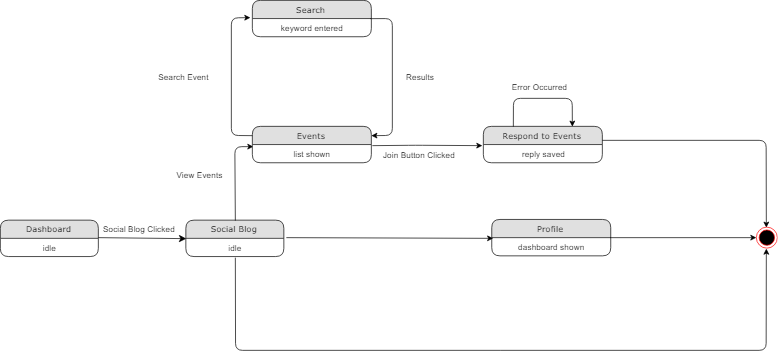

The diagram above was exported from draw.io. Its source (the exported page's mxGraphModel, read from the mxfile embedded in the PNG):
<mxGraphModel dx="1200" dy="1471" grid="1" gridSize="10" guides="1" tooltips="1" connect="1" arrows="1" fold="1" page="1" pageScale="1" pageWidth="1100" pageHeight="850" background="#ffffff" math="0" shadow="0">
  <root>
    <mxCell id="0" />
    <mxCell id="1" parent="0" />
    <mxCell id="1fdf3b25b50cf41e-1" value="Dashboard" style="swimlane;html=1;fontStyle=0;childLayout=stackLayout;horizontal=1;startSize=26;fillColor=#e0e0e0;horizontalStack=0;resizeParent=1;resizeLast=0;collapsible=1;marginBottom=0;swimlaneFillColor=#ffffff;align=center;rounded=1;shadow=0;comic=0;labelBackgroundColor=none;strokeColor=#000000;strokeWidth=1;fontFamily=Verdana;fontSize=12;fontColor=#000000;" parent="1" vertex="1">
      <mxGeometry x="430" y="54" width="140" height="52" as="geometry" />
    </mxCell>
    <mxCell id="1fdf3b25b50cf41e-2" value="idle" style="text;html=1;strokeColor=none;fillColor=none;spacingLeft=4;spacingRight=4;whiteSpace=wrap;overflow=hidden;rotatable=0;points=[[0,0.5],[1,0.5]];portConstraint=eastwest;align=center;" parent="1fdf3b25b50cf41e-1" vertex="1">
      <mxGeometry y="26" width="140" height="26" as="geometry" />
    </mxCell>
    <mxCell id="1fdf3b25b50cf41e-7" value="Respond to Events" style="swimlane;html=1;fontStyle=0;childLayout=stackLayout;horizontal=1;startSize=26;fillColor=#e0e0e0;horizontalStack=0;resizeParent=1;resizeLast=0;collapsible=1;marginBottom=0;swimlaneFillColor=#ffffff;align=center;rounded=1;shadow=0;comic=0;labelBackgroundColor=none;strokeColor=#000000;strokeWidth=1;fontFamily=Verdana;fontSize=12;fontColor=#000000;" parent="1" vertex="1">
      <mxGeometry x="1120" y="-80" width="170" height="52" as="geometry" />
    </mxCell>
    <mxCell id="1fdf3b25b50cf41e-8" value="reply saved" style="text;html=1;strokeColor=none;fillColor=none;spacingLeft=4;spacingRight=4;whiteSpace=wrap;overflow=hidden;rotatable=0;points=[[0,0.5],[1,0.5]];portConstraint=eastwest;align=center;" parent="1fdf3b25b50cf41e-7" vertex="1">
      <mxGeometry y="26" width="170" height="26" as="geometry" />
    </mxCell>
    <mxCell id="1fdf3b25b50cf41e-11" value="Social Blog" style="swimlane;html=1;fontStyle=0;childLayout=stackLayout;horizontal=1;startSize=26;fillColor=#e0e0e0;horizontalStack=0;resizeParent=1;resizeLast=0;collapsible=1;marginBottom=0;swimlaneFillColor=#ffffff;align=center;rounded=1;shadow=0;comic=0;labelBackgroundColor=none;strokeColor=#000000;strokeWidth=1;fontFamily=Verdana;fontSize=12;fontColor=#000000;" parent="1" vertex="1">
      <mxGeometry x="695" y="54" width="140" height="52" as="geometry" />
    </mxCell>
    <mxCell id="1fdf3b25b50cf41e-12" value="idle" style="text;html=1;strokeColor=none;fillColor=none;spacingLeft=4;spacingRight=4;whiteSpace=wrap;overflow=hidden;rotatable=0;points=[[0,0.5],[1,0.5]];portConstraint=eastwest;align=center;" parent="1fdf3b25b50cf41e-11" vertex="1">
      <mxGeometry y="26" width="140" height="26" as="geometry" />
    </mxCell>
    <mxCell id="fjNlEd4nIXOPYDQXiLsd-4" style="edgeStyle=none;html=1;labelBackgroundColor=none;startFill=0;startSize=8;endFill=1;endSize=8;fontFamily=Verdana;fontSize=12;entryX=0;entryY=0.5;entryDx=0;entryDy=0;" edge="1" parent="1" target="1fdf3b25b50cf41e-11">
      <mxGeometry relative="1" as="geometry">
        <mxPoint x="670" y="78" as="targetPoint" />
        <mxPoint x="570" y="79" as="sourcePoint" />
      </mxGeometry>
    </mxCell>
    <mxCell id="fjNlEd4nIXOPYDQXiLsd-10" value="Social Blog Clicked" style="text;html=1;resizable=0;points=[];autosize=1;align=left;verticalAlign=top;spacingTop=-4;fontColor=#000000;" vertex="1" parent="1">
      <mxGeometry x="575" y="57" width="120" height="20" as="geometry" />
    </mxCell>
    <mxCell id="fjNlEd4nIXOPYDQXiLsd-25" value="" style="endArrow=classic;html=1;fontColor=#000000;exitX=0.5;exitY=0;exitDx=0;exitDy=0;entryX=0.006;entryY=0.115;entryDx=0;entryDy=0;entryPerimeter=0;" edge="1" parent="1" source="1fdf3b25b50cf41e-11" target="fjNlEd4nIXOPYDQXiLsd-27">
      <mxGeometry width="50" height="50" relative="1" as="geometry">
        <mxPoint x="740" y="50" as="sourcePoint" />
        <mxPoint x="765" y="-62" as="targetPoint" />
        <Array as="points">
          <mxPoint x="765" y="-51" />
        </Array>
      </mxGeometry>
    </mxCell>
    <mxCell id="fjNlEd4nIXOPYDQXiLsd-26" value="Events" style="swimlane;html=1;fontStyle=0;childLayout=stackLayout;horizontal=1;startSize=26;fillColor=#e0e0e0;horizontalStack=0;resizeParent=1;resizeLast=0;collapsible=1;marginBottom=0;swimlaneFillColor=#ffffff;align=center;rounded=1;shadow=0;comic=0;labelBackgroundColor=none;strokeColor=#000000;strokeWidth=1;fontFamily=Verdana;fontSize=12;fontColor=#000000;" vertex="1" parent="1">
      <mxGeometry x="790" y="-80" width="170" height="52" as="geometry" />
    </mxCell>
    <mxCell id="fjNlEd4nIXOPYDQXiLsd-27" value="list shown" style="text;html=1;strokeColor=none;fillColor=none;spacingLeft=4;spacingRight=4;whiteSpace=wrap;overflow=hidden;rotatable=0;points=[[0,0.5],[1,0.5]];portConstraint=eastwest;align=center;" vertex="1" parent="fjNlEd4nIXOPYDQXiLsd-26">
      <mxGeometry y="26" width="170" height="26" as="geometry" />
    </mxCell>
    <mxCell id="fjNlEd4nIXOPYDQXiLsd-28" value="View Events" style="text;html=1;resizable=0;points=[];autosize=1;align=left;verticalAlign=top;spacingTop=-4;fontColor=#000000;" vertex="1" parent="1">
      <mxGeometry x="680" y="-20" width="80" height="20" as="geometry" />
    </mxCell>
    <mxCell id="fjNlEd4nIXOPYDQXiLsd-29" value="" style="endArrow=classic;html=1;fontColor=#000000;exitX=1.006;exitY=0.038;exitDx=0;exitDy=0;exitPerimeter=0;entryX=-0.008;entryY=0.06;entryDx=0;entryDy=0;entryPerimeter=0;" edge="1" parent="1" source="fjNlEd4nIXOPYDQXiLsd-27" target="1fdf3b25b50cf41e-8">
      <mxGeometry width="50" height="50" relative="1" as="geometry">
        <mxPoint x="1010" y="-30" as="sourcePoint" />
        <mxPoint x="1050" y="-53" as="targetPoint" />
        <Array as="points">
          <mxPoint x="1023" y="-53" />
        </Array>
      </mxGeometry>
    </mxCell>
    <mxCell id="fjNlEd4nIXOPYDQXiLsd-30" value="Results" style="text;html=1;resizable=0;points=[];autosize=1;align=left;verticalAlign=top;spacingTop=-4;fontColor=#000000;" vertex="1" parent="1">
      <mxGeometry x="1008" y="-160" width="60" height="20" as="geometry" />
    </mxCell>
    <mxCell id="fjNlEd4nIXOPYDQXiLsd-39" value="Search" style="swimlane;html=1;fontStyle=0;childLayout=stackLayout;horizontal=1;startSize=26;fillColor=#e0e0e0;horizontalStack=0;resizeParent=1;resizeLast=0;collapsible=1;marginBottom=0;swimlaneFillColor=#ffffff;align=center;rounded=1;shadow=0;comic=0;labelBackgroundColor=none;strokeColor=#000000;strokeWidth=1;fontFamily=Verdana;fontSize=12;fontColor=#000000;" vertex="1" parent="1">
      <mxGeometry x="790" y="-260" width="170" height="52" as="geometry" />
    </mxCell>
    <mxCell id="fjNlEd4nIXOPYDQXiLsd-40" value="keyword entered" style="text;html=1;strokeColor=none;fillColor=none;spacingLeft=4;spacingRight=4;whiteSpace=wrap;overflow=hidden;rotatable=0;points=[[0,0.5],[1,0.5]];portConstraint=eastwest;align=center;" vertex="1" parent="fjNlEd4nIXOPYDQXiLsd-39">
      <mxGeometry y="26" width="170" height="26" as="geometry" />
    </mxCell>
    <mxCell id="fjNlEd4nIXOPYDQXiLsd-41" value="" style="endArrow=classic;html=1;fontColor=#000000;exitX=0;exitY=0.25;exitDx=0;exitDy=0;entryX=-0.017;entryY=-0.049;entryDx=0;entryDy=0;entryPerimeter=0;" edge="1" parent="1" source="fjNlEd4nIXOPYDQXiLsd-26" target="fjNlEd4nIXOPYDQXiLsd-40">
      <mxGeometry width="50" height="50" relative="1" as="geometry">
        <mxPoint x="680" y="-130" as="sourcePoint" />
        <mxPoint x="730" y="-180" as="targetPoint" />
        <Array as="points">
          <mxPoint x="760" y="-67" />
          <mxPoint x="760" y="-235" />
        </Array>
      </mxGeometry>
    </mxCell>
    <mxCell id="fjNlEd4nIXOPYDQXiLsd-42" value="" style="endArrow=classic;html=1;fontColor=#000000;exitX=0.992;exitY=0.005;exitDx=0;exitDy=0;entryX=1;entryY=0.25;entryDx=0;entryDy=0;exitPerimeter=0;" edge="1" parent="1" source="fjNlEd4nIXOPYDQXiLsd-40" target="fjNlEd4nIXOPYDQXiLsd-26">
      <mxGeometry width="50" height="50" relative="1" as="geometry">
        <mxPoint x="1100.0000000000002" y="-123.71428571428555" as="sourcePoint" />
        <mxPoint x="1097.1428571428573" y="-292.2857142857142" as="targetPoint" />
        <Array as="points">
          <mxPoint x="990" y="-234" />
          <mxPoint x="990" y="-67" />
        </Array>
      </mxGeometry>
    </mxCell>
    <mxCell id="fjNlEd4nIXOPYDQXiLsd-43" value="Search Event" style="text;html=1;resizable=0;points=[];autosize=1;align=left;verticalAlign=top;spacingTop=-4;fontColor=#000000;" vertex="1" parent="1">
      <mxGeometry x="654" y="-160" width="90" height="20" as="geometry" />
    </mxCell>
    <mxCell id="fjNlEd4nIXOPYDQXiLsd-44" value="Join Button Clicked" style="text;html=1;resizable=0;points=[];autosize=1;align=left;verticalAlign=top;spacingTop=-4;fontColor=#000000;" vertex="1" parent="1">
      <mxGeometry x="975" y="-48" width="120" height="20" as="geometry" />
    </mxCell>
    <mxCell id="fjNlEd4nIXOPYDQXiLsd-58" value="Profile" style="swimlane;html=1;fontStyle=0;childLayout=stackLayout;horizontal=1;startSize=26;fillColor=#e0e0e0;horizontalStack=0;resizeParent=1;resizeLast=0;collapsible=1;marginBottom=0;swimlaneFillColor=#ffffff;align=center;rounded=1;shadow=0;comic=0;labelBackgroundColor=none;strokeColor=#000000;strokeWidth=1;fontFamily=Verdana;fontSize=12;fontColor=#000000;" vertex="1" parent="1">
      <mxGeometry x="1132" y="53" width="170" height="52" as="geometry" />
    </mxCell>
    <mxCell id="fjNlEd4nIXOPYDQXiLsd-59" value="dashboard shown" style="text;html=1;strokeColor=none;fillColor=none;spacingLeft=4;spacingRight=4;whiteSpace=wrap;overflow=hidden;rotatable=0;points=[[0,0.5],[1,0.5]];portConstraint=eastwest;align=center;" vertex="1" parent="fjNlEd4nIXOPYDQXiLsd-58">
      <mxGeometry y="26" width="170" height="26" as="geometry" />
    </mxCell>
    <mxCell id="fjNlEd4nIXOPYDQXiLsd-60" value="" style="endArrow=classic;html=1;fontColor=#000000;exitX=1.026;exitY=-0.038;exitDx=0;exitDy=0;exitPerimeter=0;" edge="1" parent="1" source="1fdf3b25b50cf41e-12">
      <mxGeometry width="50" height="50" relative="1" as="geometry">
        <mxPoint x="890" y="100" as="sourcePoint" />
        <mxPoint x="1134" y="80" as="targetPoint" />
      </mxGeometry>
    </mxCell>
    <mxCell id="fjNlEd4nIXOPYDQXiLsd-61" value="" style="endArrow=classic;html=1;fontColor=#000000;exitX=0.25;exitY=0;exitDx=0;exitDy=0;entryX=0.75;entryY=0;entryDx=0;entryDy=0;" edge="1" parent="1" source="1fdf3b25b50cf41e-7" target="1fdf3b25b50cf41e-7">
      <mxGeometry width="50" height="50" relative="1" as="geometry">
        <mxPoint x="1210" y="-150" as="sourcePoint" />
        <mxPoint x="1290" y="-120" as="targetPoint" />
        <Array as="points">
          <mxPoint x="1163" y="-120" />
          <mxPoint x="1247" y="-120" />
        </Array>
      </mxGeometry>
    </mxCell>
    <mxCell id="fjNlEd4nIXOPYDQXiLsd-62" value="Error Occurred" style="text;html=1;resizable=0;points=[];autosize=1;align=left;verticalAlign=top;spacingTop=-4;fontColor=#000000;" vertex="1" parent="1">
      <mxGeometry x="1159" y="-145" width="90" height="20" as="geometry" />
    </mxCell>
    <mxCell id="fjNlEd4nIXOPYDQXiLsd-63" value="" style="endArrow=classic;html=1;fontColor=#000000;exitX=0.505;exitY=1.06;exitDx=0;exitDy=0;exitPerimeter=0;entryX=0.5;entryY=1;entryDx=0;entryDy=0;" edge="1" parent="1" source="1fdf3b25b50cf41e-12" target="fjNlEd4nIXOPYDQXiLsd-66">
      <mxGeometry width="50" height="50" relative="1" as="geometry">
        <mxPoint x="850" y="220" as="sourcePoint" />
        <mxPoint x="1520" y="80" as="targetPoint" />
        <Array as="points">
          <mxPoint x="766" y="240" />
          <mxPoint x="1524" y="240" />
        </Array>
      </mxGeometry>
    </mxCell>
    <mxCell id="fjNlEd4nIXOPYDQXiLsd-64" value="" style="endArrow=classic;html=1;fontColor=#000000;entryX=0;entryY=0.5;entryDx=0;entryDy=0;" edge="1" parent="1" target="fjNlEd4nIXOPYDQXiLsd-66">
      <mxGeometry width="50" height="50" relative="1" as="geometry">
        <mxPoint x="1301" y="79" as="sourcePoint" />
        <mxPoint x="1500" y="83" as="targetPoint" />
      </mxGeometry>
    </mxCell>
    <mxCell id="fjNlEd4nIXOPYDQXiLsd-65" value="" style="endArrow=classic;html=1;fontColor=#000000;entryX=0.5;entryY=0;entryDx=0;entryDy=0;" edge="1" parent="1" target="fjNlEd4nIXOPYDQXiLsd-66">
      <mxGeometry width="50" height="50" relative="1" as="geometry">
        <mxPoint x="1290" y="-60" as="sourcePoint" />
        <mxPoint x="1520" y="30" as="targetPoint" />
        <Array as="points">
          <mxPoint x="1524" y="-60" />
        </Array>
      </mxGeometry>
    </mxCell>
    <mxCell id="fjNlEd4nIXOPYDQXiLsd-66" value="" style="ellipse;html=1;shape=endState;fillColor=#000000;strokeColor=#ff0000;fontColor=#000000;" vertex="1" parent="1">
      <mxGeometry x="1510" y="64" width="30" height="30" as="geometry" />
    </mxCell>
  </root>
</mxGraphModel>